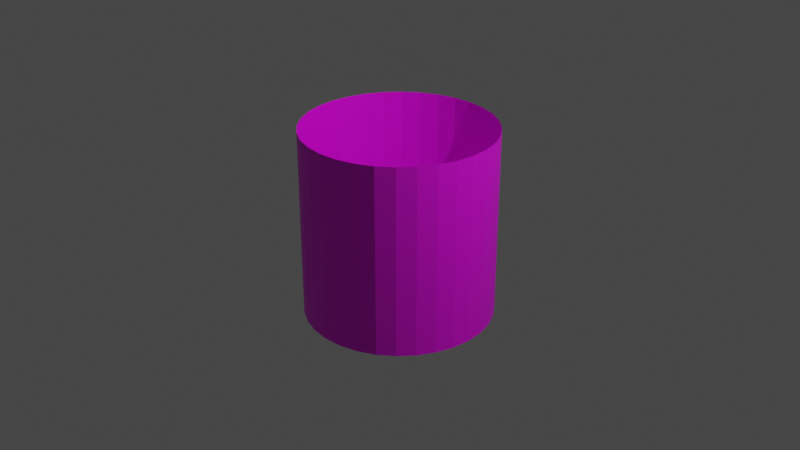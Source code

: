# Source: cyl.blend  (saved by Blender 3.4.6; exported with 4.5.12 LTS)
import bpy
from mathutils import Matrix  # noqa: F401  (used for matrix-valued properties, if any)

bpy.ops.wm.read_factory_settings(use_empty=True)
scene = bpy.context.scene
scene.name = 'Scene'

# ---- collections
col_collection = bpy.data.collections.new('Collection'); scene.collection.children.link(col_collection)

# ---- images (referenced by path relative to the original .blend; pixels are not part of the script)
import os
ASSET_DIR = os.environ.get("B2B_ASSET_DIR", "")  # directory of the original .blend (textures are referenced by path, not embedded)
HERE = os.path.dirname(os.path.abspath(__file__))  # packed textures are extracted next to this script under _unpacked/

def load_image(name, relpath, width, height, colorspace="sRGB"):
    """Load a texture the original file referenced (path relative to the .blend, or extracted next to this script)."""
    p = next((c for c in (os.path.join(HERE, relpath), os.path.join(ASSET_DIR, relpath)) if relpath and os.path.exists(c)), "")
    if p:
        img = bpy.data.images.load(p, check_existing=True)
        img.name = name
    else:  # same state as the original file: an image datablock whose file is absent (Cycles renders it pink)
        img = bpy.data.images.new(name, width, height)
        img.source = "FILE"
        img.filepath = "//" + (relpath or name)
    img.colorspace_settings.name = colorspace
    return img
img_earthuv_png = load_image('earthuv.png', 'earthuv.png', 1024, 1024, 'sRGB')

# ---- materials (node trees are filled in below, after node groups)
mat_material = bpy.data.materials.new('Material')
mat_material.alpha_threshold = 0.0
mat_material.use_transparent_shadow = False
mat_material.roughness = 0.5
mat_material.line_color = (0.0, 0.0, 0.0, 1.0)

# ---- material node trees
mat_material.use_nodes = True; mat_material.node_tree.nodes.clear()
_N = mat_material.node_tree.nodes; _L = mat_material.node_tree.links
n0 = _N.new('ShaderNodeOutputMaterial'); n0.name = 'Material Output'; n0.location = (300, 300)
n1 = _N.new('ShaderNodeBsdfPrincipled'); n1.name = 'Principled BSDF'; n1.location = (10, 300)
n1.distribution = 'GGX'
n1.subsurface_method = 'RANDOM_WALK_SKIN'
n1.inputs[3].default_value = 1.45
n1.inputs[27].default_value = (0.0, 0.0, 0.0, 1.0)
n1.inputs[28].default_value = 1.0
n2 = _N.new('ShaderNodeTexImage'); n2.name = 'Image Texture'; n2.location = (-310, 230)
n2.image = img_earthuv_png
_L.new(n1.outputs[0], n0.inputs[0])
_L.new(n2.outputs[0], n1.inputs[0])
n0.is_active_output = True

# ---- world
world_world = bpy.data.worlds.new('World'); scene.world = world_world
world_world.use_nodes = True; world_world.node_tree.nodes.clear()
_N = world_world.node_tree.nodes; _L = world_world.node_tree.links
n0 = _N.new('ShaderNodeOutputWorld'); n0.name = 'World Output'; n0.location = (300, 300)
n1 = _N.new('ShaderNodeBackground'); n1.name = 'Background'; n1.location = (10, 300)
n1.inputs[0].default_value = (0.05088, 0.05088, 0.05088, 1.0)
_L.new(n1.outputs[0], n0.inputs[0])
n0.is_active_output = True
world_world.color = (0.05088, 0.05088, 0.05088)
world_world.use_sun_shadow = False
world_world.sun_shadow_jitter_overblur = 0.0

# ---- cameras
cam_camera = bpy.data.cameras.new('Camera')
cam_camera.clip_end = 100.0
cam_camera.ortho_scale = 7.314

# ---- lights
light_light = bpy.data.lights.new('Light', 'POINT')
light_light.transmission_factor = 0.0
light_light.energy = 1000.0
light_light.shadow_soft_size = 0.1
light_light.shadow_maximum_resolution = 0.006
light_light.use_absolute_resolution = True

# ---- meshes
me_cylinder = bpy.data.meshes.new('Cylinder')
me_cylinder.from_pydata([(0.0, 1.0, -1.0), (0.0, 1.0, 1.0), (0.1951, 0.9808, -1.0), (0.1951, 0.9808, 1.0), (0.3827, 0.9239, -1.0), (0.3827, 0.9239, 1.0), (0.5556, 0.8315, -1.0), (0.5556, 0.8315, 1.0), (0.7071, 0.7071, -1.0), (0.7071, 0.7071, 1.0), (0.8315, 0.5556, -1.0), (0.8315, 0.5556, 1.0), (0.9239, 0.3827, -1.0), (0.9239, 0.3827, 1.0), (0.9808, 0.1951, -1.0), (0.9808, 0.1951, 1.0), (1.0, 0.0, -1.0), (1.0, 0.0, 1.0), (0.9808, -0.1951, -1.0), (0.9808, -0.1951, 1.0), (0.9239, -0.3827, -1.0), (0.9239, -0.3827, 1.0), (0.8315, -0.5556, -1.0), (0.8315, -0.5556, 1.0), (0.7071, -0.7071, -1.0), (0.7071, -0.7071, 1.0), (0.5556, -0.8315, -1.0), (0.5556, -0.8315, 1.0), (0.3827, -0.9239, -1.0), (0.3827, -0.9239, 1.0), (0.1951, -0.9808, -1.0), (0.1951, -0.9808, 1.0), (0.0, -1.0, -1.0), (0.0, -1.0, 1.0), (-0.1951, -0.9808, -1.0), (-0.1951, -0.9808, 1.0), (-0.3827, -0.9239, -1.0), (-0.3827, -0.9239, 1.0), (-0.5556, -0.8315, -1.0), (-0.5556, -0.8315, 1.0), (-0.7071, -0.7071, -1.0), (-0.7071, -0.7071, 1.0), (-0.8315, -0.5556, -1.0), (-0.8315, -0.5556, 1.0), (-0.9239, -0.3827, -1.0), (-0.9239, -0.3827, 1.0), (-0.9808, -0.1951, -1.0), (-0.9808, -0.1951, 1.0), (-1.0, 0.0, -1.0), (-1.0, 0.0, 1.0), (-0.9808, 0.1951, -1.0), (-0.9808, 0.1951, 1.0), (-0.9239, 0.3827, -1.0), (-0.9239, 0.3827, 1.0), (-0.8315, 0.5556, -1.0), (-0.8315, 0.5556, 1.0), (-0.7071, 0.7071, -1.0), (-0.7071, 0.7071, 1.0), (-0.5556, 0.8315, -1.0), (-0.5556, 0.8315, 1.0), (-0.3827, 0.9239, -1.0), (-0.3827, 0.9239, 1.0), (-0.1951, 0.9808, -1.0), (-0.1951, 0.9808, 1.0)], [], [(0, 2, 3, 1), (2, 4, 5, 3), (4, 6, 7, 5), (6, 8, 9, 7), (8, 10, 11, 9), (10, 12, 13, 11), (12, 14, 15, 13), (14, 16, 17, 15), (16, 18, 19, 17), (18, 20, 21, 19), (20, 22, 23, 21), (22, 24, 25, 23), (24, 26, 27, 25), (26, 28, 29, 27), (28, 30, 31, 29), (30, 32, 33, 31), (32, 34, 35, 33), (34, 36, 37, 35), (36, 38, 39, 37), (38, 40, 41, 39), (40, 42, 43, 41), (42, 44, 45, 43), (44, 46, 47, 45), (46, 48, 49, 47), (48, 50, 51, 49), (50, 52, 53, 51), (52, 54, 55, 53), (54, 56, 57, 55), (56, 58, 59, 57), (58, 60, 61, 59), (60, 62, 63, 61), (62, 0, 1, 63)])
_uv = me_cylinder.uv_layers.new(name='UVMap')
_uv.uv.foreach_set('vector', [0.0, 0.0, 0.03125, 0.0, 0.03125, 1.0, 0.0, 1.0, 0.03125, 0.0, 0.0625, 0.0, 0.0625, 1.0, 0.03125, 1.0, 0.0625, 0.0, 0.09375, 0.0, 0.09375, 1.0, 0.0625, 1.0, 0.09375, 0.0, 0.125, 0.0, 0.125, 1.0, 0.09375, 1.0, 0.125, 0.0, 0.1562, 0.0, 0.1562, 1.0, 0.125, 1.0, 0.1562, 0.0, 0.1875, 0.0, 0.1875, 1.0, 0.1562, 1.0, 0.1875, 0.0, 0.2188, 0.0, 0.2188, 1.0, 0.1875, 1.0, 0.2188, 0.0, 0.25, 0.0, 0.25, 1.0, 0.2188, 1.0, 0.25, 0.0, 0.2812, 0.0, 0.2812, 1.0, 0.25, 1.0, 0.2812, 0.0, 0.3125, 0.0, 0.3125, 1.0, 0.2812, 1.0, 0.3125, 0.0, 0.3438, 0.0, 0.3438, 1.0, 0.3125, 1.0, 0.3438, 0.0, 0.375, 0.0, 0.375, 1.0, 0.3438, 1.0, 0.375, 0.0, 0.4062, 0.0, 0.4062, 1.0, 0.375, 1.0, 0.4062, 0.0, 0.4375, 0.0, 0.4375, 1.0, 0.4062, 1.0, 0.4375, 0.0, 0.4688, 0.0, 0.4688, 1.0, 0.4375, 1.0, 0.4688, 0.0, 0.5, 0.0, 0.5, 1.0, 0.4688, 1.0, 0.5, 0.0, 0.5312, 0.0, 0.5312, 1.0, 0.5, 1.0, 0.5312, 0.0, 0.5625, 0.0, 0.5625, 1.0, 0.5312, 1.0, 0.5625, 0.0, 0.5938, 0.0, 0.5938, 1.0, 0.5625, 1.0, 0.5938, 0.0, 0.625, 0.0, 0.625, 1.0, 0.5938, 1.0, 0.625, 0.0, 0.6562, 0.0, 0.6562, 1.0, 0.625, 1.0, 0.6562, 0.0, 0.6875, 0.0, 0.6875, 1.0, 0.6562, 1.0, 0.6875, 0.0, 0.7188, 0.0, 0.7188, 1.0, 0.6875, 1.0, 0.7188, 0.0, 0.75, 0.0, 0.75, 1.0, 0.7188, 1.0, 0.75, 0.0, 0.7812, 0.0, 0.7812, 1.0, 0.75, 1.0, 0.7812, 0.0, 0.8125, 0.0, 0.8125, 1.0, 0.7812, 1.0, 0.8125, 0.0, 0.8438, 0.0, 0.8438, 1.0, 0.8125, 1.0, 0.8438, 0.0, 0.875, 0.0, 0.875, 1.0, 0.8438, 1.0, 0.875, 0.0, 0.9062, 0.0, 0.9062, 1.0, 0.875, 1.0, 0.9062, 0.0, 0.9375, 0.0, 0.9375, 1.0, 0.9062, 1.0, 0.9375, 0.0, 0.9688, 0.0, 0.9688, 1.0, 0.9375, 1.0, 0.9688, 0.0, 1.0, 0.0, 1.0, 1.0, 0.9688, 1.0])
me_cylinder.materials.append(mat_material)
me_cylinder.update()

# ---- objects
ob_light = bpy.data.objects.new('Light', light_light)
ob_camera = bpy.data.objects.new('Camera', cam_camera)
ob_cylinder = bpy.data.objects.new('Cylinder', me_cylinder)

# ---- transforms, parenting, visibility, modifiers, constraints
ob_light.location = (4.076, 1.005, 5.904)
ob_light.rotation_euler = (0.6503, 0.05522, 1.866)
ob_light.lock_rotations_4d = False
ob_light.empty_display_type = 'ARROWS'
ob_light.color = (0.0, 0.0, 0.0, 0.0)
ob_light.lineart.crease_threshold = 0.0
ob_camera.location = (7.359, -6.926, 4.958)
ob_camera.rotation_euler = (1.109, 0.0, 0.8149)
ob_camera.lock_rotations_4d = False
ob_camera.empty_display_type = 'ARROWS'
ob_camera.color = (0.0, 0.0, 0.0, 0.0)
ob_camera.display_type = 'WIRE'
ob_camera.lineart.crease_threshold = 0.0
ob_cylinder.location = (0.0, 0.0, 0.0)

# ---- collection membership
col_collection.objects.link(ob_light)
col_collection.objects.link(ob_camera)
col_collection.objects.link(ob_cylinder)

# ---- scene / render settings (as saved in the file)
scene.camera = ob_camera
scene.frame_start = 1; scene.frame_end = 250; scene.frame_set(1)
scene.render.engine = 'BLENDER_EEVEE_NEXT'
scene.cycles.sampling_pattern = 'TABULATED_SOBOL'
scene.cycles.use_light_tree = False
scene.view_settings.view_transform = 'Filmic'
bpy.context.view_layer.update()
